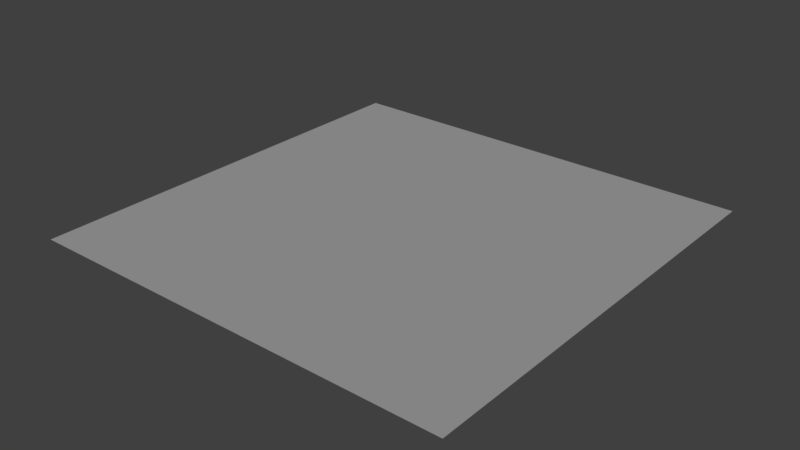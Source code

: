 # Source: floor.blend  (saved by Blender 2.78.0; exported with 4.5.12 LTS)
import bpy
from mathutils import Matrix  # noqa: F401  (used for matrix-valued properties, if any)

bpy.ops.wm.read_factory_settings(use_empty=True)
scene = bpy.context.scene
scene.name = 'Scene'

# ---- collections
col_collection_1 = bpy.data.collections.new('Collection 1'); scene.collection.children.link(col_collection_1)

# ---- materials (node trees are filled in below, after node groups)
mat_material_001 = bpy.data.materials.new('Material.001')
mat_material_001.alpha_threshold = 0.0
mat_material_001.use_transparent_shadow = False
mat_material_001.roughness = 0.5
mat_material_001.specular_intensity = 0.263

# ---- material node trees

# ---- world
world_world = bpy.data.worlds.new('World'); scene.world = world_world
world_world.color = (0.05088, 0.05088, 0.05088)
world_world.use_sun_shadow = False
world_world.sun_shadow_jitter_overblur = 0.0
world_world.cycles.sampling_method = 'MANUAL'

# ---- lights
light_sun_001 = bpy.data.lights.new('Sun.001', 'SUN')
light_sun_001.transmission_factor = 0.0
light_sun_001.angle = 0.1993
light_sun_001.energy = 1.0
light_sun_001.shadow_buffer_clip_start = 0.5
light_sun_001.shadow_soft_size = 0.1
light_sun_001.shadow_cascade_max_distance = 1000.0

# ---- meshes
me_plane = bpy.data.meshes.new('Plane')
me_plane.from_pydata([(-5.262, -5.262, 0.0), (5.262, -5.262, 0.0), (-5.262, 5.262, 0.0), (5.262, 5.262, 0.0)], [], [(0, 1, 3, 2)])
_uv = me_plane.uv_layers.new(name='UVMap')
_uv.uv.foreach_set('vector', [-4.02, -4.02, 5.02, -4.02, 5.02, 5.02, -4.02, 5.02])
me_plane.materials.append(mat_material_001)
me_plane.use_remesh_preserve_volume = False
me_plane.use_remesh_preserve_attributes = False
me_plane.use_mirror_vertex_groups = False
me_plane.update()

# ---- objects
ob_sun = bpy.data.objects.new('Sun', light_sun_001)
ob_plane = bpy.data.objects.new('Plane', me_plane)

# ---- transforms, parenting, visibility, modifiers, constraints
ob_sun.location = (2.659, -1.04, 4.117)
ob_sun.rotation_euler = (0.6363, 0.386, 0.01193)
ob_sun.lineart.crease_threshold = 0.0
ob_plane.location = (0.0, 0.0, 0.0)
ob_plane.lineart.crease_threshold = 0.0

# ---- collection membership
col_collection_1.objects.link(ob_sun)
col_collection_1.objects.link(ob_plane)

# ---- scene / render settings (as saved in the file)
scene.frame_start = 1; scene.frame_end = 250; scene.frame_set(179)
scene.render.engine = 'BLENDER_EEVEE_NEXT'
scene.render.resolution_percentage = 50
scene.render.dither_intensity = 0.0
scene.cycles.use_denoising = False
scene.cycles.samples = 128
scene.cycles.sampling_pattern = 'TABULATED_SOBOL'
scene.cycles.light_sampling_threshold = 0.0
scene.cycles.use_adaptive_sampling = False
scene.cycles.use_light_tree = False
scene.cycles.blur_glossy = 0.0
scene.cycles.sample_clamp_indirect = 0.0
scene.view_settings.view_transform = 'Standard'
bpy.context.view_layer.update()

# ---- added for rendering (the .blend has no active camera): camera
cam_auto = bpy.data.cameras.new('AutoCamera')
cam_auto.lens = 50.0
cam_auto.sensor_width = 36.0
cam_auto.clip_end = 1000.0
ob_auto_camera = bpy.data.objects.new('AutoCamera', cam_auto)
scene.collection.objects.link(ob_auto_camera)
ob_auto_camera.location = (13.7702, -16.5243, 11.0162)
ob_auto_camera.rotation_euler = (1.09748, -7.21219e-08, 0.694738)
scene.camera = ob_auto_camera
bpy.context.view_layer.update()
